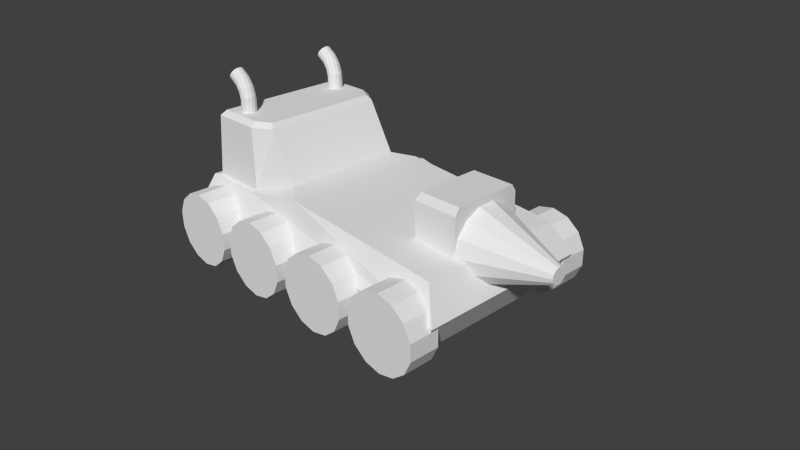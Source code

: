 # Source: Constructor.blend  (saved by Blender 2.75.0; exported with 4.5.12 LTS)
import bpy
from mathutils import Matrix  # noqa: F401  (used for matrix-valued properties, if any)

bpy.ops.wm.read_factory_settings(use_empty=True)
scene = bpy.context.scene
scene.name = 'Constructor'

# ---- collections
col_collection_1 = bpy.data.collections.new('Collection 1'); scene.collection.children.link(col_collection_1)

# ---- materials (node trees are filled in below, after node groups)
mat_exhaustpipe = bpy.data.materials.new('exhaustpipe')
mat_exhaustpipe.alpha_threshold = 0.0
mat_exhaustpipe.use_transparent_shadow = False
mat_exhaustpipe.roughness = 0.5
mat_wheel = bpy.data.materials.new('Wheel')
mat_wheel.alpha_threshold = 0.0
mat_wheel.use_transparent_shadow = False
mat_wheel.roughness = 0.5
mat_builder_box = bpy.data.materials.new('Builder box')
mat_builder_box.alpha_threshold = 0.0
mat_builder_box.use_transparent_shadow = False
mat_builder_box.roughness = 0.5
mat_builder = bpy.data.materials.new('builder')
mat_builder.alpha_threshold = 0.0
mat_builder.use_transparent_shadow = False
mat_builder.roughness = 0.5
mat_car_body = bpy.data.materials.new('Car Body')
mat_car_body.alpha_threshold = 0.0
mat_car_body.use_transparent_shadow = False
mat_car_body.roughness = 0.5

# ---- material node trees

# ---- world
world_world = bpy.data.worlds.new('World'); scene.world = world_world
world_world.color = (0.05088, 0.05088, 0.05088)
world_world.use_sun_shadow = False
world_world.sun_shadow_jitter_overblur = 0.0
world_world.cycles.sampling_method = 'MANUAL'
world_world.cycles.sample_map_resolution = 256

# ---- cameras
cam_camera = bpy.data.cameras.new('Camera')
cam_camera.clip_end = 100.0
cam_camera.lens = 35.0
cam_camera.sensor_width = 32.0
cam_camera.sensor_height = 18.0
cam_camera.ortho_scale = 7.314
cam_camera.dof.focus_distance = 0.0
cam_camera.dof.aperture_fstop = 128.0

# ---- meshes
me_cylinder_004 = bpy.data.meshes.new('Cylinder.004')
me_cylinder_004.from_pydata([(0.0, 0.1, -0.2), (0.0, 0.1, 0.2), (0.04339, 0.0901, -0.2), (0.04339, 0.0901, 0.2), (0.07818, 0.06235, -0.2), (0.07818, 0.06235, 0.2), (0.09749, 0.02225, -0.2), (0.09749, 0.02225, 0.2), (0.09749, -0.02225, -0.2), (0.09749, -0.02225, 0.2), (0.07818, -0.06235, -0.2), (0.07818, -0.06235, 0.2), (0.04339, -0.0901, -0.2), (0.04339, -0.0901, 0.2), (1.51e-08, -0.1, -0.2), (1.51e-08, -0.1, 0.2), (-0.04339, -0.0901, -0.2), (-0.04339, -0.0901, 0.2), (-0.07818, -0.06235, -0.2), (-0.07818, -0.06235, 0.2), (-0.09749, -0.02225, -0.2), (-0.09749, -0.02225, 0.2), (-0.09749, 0.02225, -0.2), (-0.09749, 0.02225, 0.2), (-0.07818, 0.06235, -0.2), (-0.07818, 0.06235, 0.2), (-0.04339, 0.0901, -0.2), (-0.04339, 0.0901, 0.2), (-0.01111, 0.09903, 0.2988), (0.0308, 0.09495, 0.3132), (0.06661, 0.07206, 0.3264), (0.08923, 0.0349, 0.3358), (0.09418, -0.009169, 0.3395), (0.08047, -0.05142, 0.3368), (0.05082, -0.08349, 0.3282), (0.01111, -0.09903, 0.3155), (-0.0308, -0.09495, 0.3011), (-0.06661, -0.07206, 0.2879), (-0.08923, -0.0349, 0.2785), (-0.09418, 0.009169, 0.2748), (-0.08047, 0.05142, 0.2775), (-0.05082, 0.08349, 0.286), (-0.05382, 0.1008, 0.3892), (-0.01909, 0.1033, 0.4169), (0.01254, 0.08623, 0.4432), (0.03481, 0.05306, 0.4628), (0.0433, 0.01033, 0.4719), (0.03634, -0.03351, 0.4686), (0.0153, -0.06976, 0.4537), (-0.01565, -0.09126, 0.43), (-0.05038, -0.09374, 0.4023), (-0.08201, -0.07671, 0.376), (-0.1043, -0.04354, 0.3564), (-0.1128, -0.0008063, 0.3473), (-0.1058, 0.04303, 0.3506), (-0.08477, 0.07928, 0.3655), (-0.1302, 0.1016, 0.4688), (-0.1058, 0.1095, 0.5052), (-0.0818, 0.09759, 0.5408), (-0.06306, 0.06824, 0.5685), (-0.05326, 0.02729, 0.5829), (-0.05434, -0.01717, 0.5811), (-0.06608, -0.05632, 0.5635), (-0.08615, -0.08241, 0.5335), (-0.1106, -0.09028, 0.4972), (-0.1346, -0.07835, 0.4616), (-0.1533, -0.04901, 0.4339), (-0.1631, -0.008055, 0.4195), (-0.162, 0.0364, 0.4213), (-0.1503, 0.07555, 0.4389), (-0.2475, 0.1013, 0.5478), (-0.2231, 0.1092, 0.5842), (-0.1991, 0.09725, 0.6197), (-0.1804, 0.06791, 0.6474), (-0.1706, 0.02695, 0.6618), (-0.1717, -0.0175, 0.66), (-0.1834, -0.05665, 0.6424), (-0.2035, -0.08274, 0.6125), (-0.2279, -0.09061, 0.5761), (-0.2519, -0.07869, 0.5406), (-0.2706, -0.04934, 0.5129), (-0.2804, -0.008387, 0.4985), (-0.2794, 0.03607, 0.5003), (-0.2676, 0.07522, 0.5179)], [], [(0, 1, 3, 2), (2, 3, 5, 4), (4, 5, 7, 6), (6, 7, 9, 8), (8, 9, 11, 10), (10, 11, 13, 12), (12, 13, 15, 14), (14, 15, 17, 16), (16, 17, 19, 18), (18, 19, 21, 20), (20, 21, 23, 22), (22, 23, 25, 24), (23, 21, 38, 39), (26, 27, 1, 0), (24, 25, 27, 26), (0, 2, 4, 6, 8, 10, 12, 14, 16, 18, 20, 22, 24, 26), (34, 33, 47, 48), (9, 7, 31, 32), (19, 17, 36, 37), (1, 27, 41, 28), (5, 3, 29, 30), (15, 13, 34, 35), (25, 23, 39, 40), (11, 9, 32, 33), (21, 19, 37, 38), (7, 5, 30, 31), (17, 15, 35, 36), (3, 1, 28, 29), (27, 25, 40, 41), (13, 11, 33, 34), (50, 49, 63, 64), (28, 41, 55, 42), (35, 34, 48, 49), (36, 35, 49, 50), (29, 28, 42, 43), (37, 36, 50, 51), (30, 29, 43, 44), (38, 37, 51, 52), (31, 30, 44, 45), (39, 38, 52, 53), (32, 31, 45, 46), (40, 39, 53, 54), (33, 32, 46, 47), (41, 40, 54, 55), (65, 64, 78, 79), (43, 42, 56, 57), (51, 50, 64, 65), (44, 43, 57, 58), (52, 51, 65, 66), (45, 44, 58, 59), (53, 52, 66, 67), (46, 45, 59, 60), (54, 53, 67, 68), (47, 46, 60, 61), (55, 54, 68, 69), (48, 47, 61, 62), (42, 55, 69, 56), (49, 48, 62, 63), (71, 70, 83, 82, 81, 80, 79, 78, 77, 76, 75, 74, 73, 72), (58, 57, 71, 72), (66, 65, 79, 80), (59, 58, 72, 73), (67, 66, 80, 81), (60, 59, 73, 74), (68, 67, 81, 82), (61, 60, 74, 75), (69, 68, 82, 83), (62, 61, 75, 76), (56, 69, 83, 70), (63, 62, 76, 77), (64, 63, 77, 78), (57, 56, 70, 71)])
_uv = me_cylinder_004.uv_layers.new(name='UVMap')
_uv.uv.foreach_set('vector', [0.2038, 0.1237, 0.4778, 0.1139, 0.4743, 0.1144, 0.203, 0.1241, 0.203, 0.1241, 0.4743, 0.1144, 0.4708, 0.1149, 0.2022, 0.1246, 0.2022, 0.1246, 0.4708, 0.1149, 0.468, 0.1154, 0.2013, 0.125, 0.2011, 0.1196, 0.4689, 0.1098, 0.4701, 0.1102, 0.2018, 0.12, 0.2018, 0.12, 0.4701, 0.1102, 0.472, 0.1105, 0.2025, 0.1203, 0.2025, 0.1203, 0.472, 0.1105, 0.4746, 0.1108, 0.2031, 0.1207, 0.2031, 0.1207, 0.4746, 0.1108, 0.4776, 0.111, 0.2038, 0.121, 0.2038, 0.121, 0.4776, 0.111, 0.4806, 0.1113, 0.2043, 0.1214, 0.2043, 0.1214, 0.4806, 0.1113, 0.483, 0.1117, 0.2047, 0.1218, 0.2047, 0.1218, 0.483, 0.1117, 0.4844, 0.112, 0.2049, 0.1222, 0.2049, 0.1222, 0.4844, 0.112, 0.4844, 0.1124, 0.2049, 0.1225, 0.2049, 0.1225, 0.4844, 0.1124, 0.4832, 0.1129, 0.2047, 0.1229, 0.4844, 0.1124, 0.4844, 0.112, 0.5462, 0.1096, 0.5449, 0.1101, 0.2043, 0.1233, 0.4808, 0.1134, 0.4778, 0.1139, 0.2038, 0.1237, 0.2047, 0.1229, 0.4832, 0.1129, 0.4808, 0.1134, 0.2043, 0.1233, 0.9735, -0.1575, 0.9427, -0.1189, 0.8982, -0.09747, 0.8487, -0.09747, 0.8042, -0.1189, 0.7734, -0.1575, 0.7624, -0.2057, 0.7734, -0.2539, 0.8042, -0.2925, 0.8487, -0.314, 0.8982, -0.314, 0.9427, -0.2925, 0.9735, -0.2539, 0.9845, -0.2057, 0.5571, 0.1076, 0.5579, 0.1072, 0.6418, 0.104, 0.6383, 0.1045, 0.4701, 0.1102, 0.4689, 0.1098, 0.556, 0.1065, 0.5576, 0.1068, 0.483, 0.1117, 0.4806, 0.1113, 0.5523, 0.1085, 0.549, 0.109, 0.4778, 0.1139, 0.4808, 0.1134, 0.5477, 0.111, 0.55, 0.1113, 0.4708, 0.1149, 0.4743, 0.1144, 0.5522, 0.1117, 0.5539, 0.112, 0.4776, 0.111, 0.4746, 0.1108, 0.5571, 0.1076, 0.5551, 0.108, 0.4832, 0.1129, 0.4844, 0.1124, 0.5449, 0.1101, 0.5454, 0.1106, 0.472, 0.1105, 0.4701, 0.1102, 0.5576, 0.1068, 0.5579, 0.1072, 0.4844, 0.112, 0.483, 0.1117, 0.549, 0.109, 0.5462, 0.1096, 0.468, 0.1154, 0.4708, 0.1149, 0.5539, 0.112, 0.5544, 0.1123, 0.4806, 0.1113, 0.4776, 0.111, 0.5551, 0.108, 0.5523, 0.1085, 0.4743, 0.1144, 0.4778, 0.1139, 0.55, 0.1113, 0.5522, 0.1117, 0.4808, 0.1134, 0.4832, 0.1129, 0.5454, 0.1106, 0.5477, 0.111, 0.4746, 0.1108, 0.472, 0.1105, 0.5579, 0.1072, 0.5571, 0.1076, 0.6268, 0.1057, 0.6333, 0.105, 0.7158, 0.102, 0.7071, 0.1027, 0.55, 0.1113, 0.5477, 0.111, 0.6184, 0.1083, 0.6249, 0.1085, 0.5551, 0.108, 0.5571, 0.1076, 0.6383, 0.1045, 0.6333, 0.105, 0.5523, 0.1085, 0.5551, 0.108, 0.6333, 0.105, 0.6268, 0.1057, 0.5522, 0.1117, 0.55, 0.1113, 0.6249, 0.1085, 0.6316, 0.1087, 0.549, 0.109, 0.5523, 0.1085, 0.6268, 0.1057, 0.6198, 0.1063, 0.5539, 0.112, 0.5522, 0.1117, 0.6316, 0.1087, 0.6375, 0.1089, 0.5462, 0.1096, 0.549, 0.109, 0.6198, 0.1063, 0.6139, 0.107, 0.5544, 0.1123, 0.5539, 0.112, 0.6375, 0.1089, 0.642, 0.1091, 0.5449, 0.1101, 0.5462, 0.1096, 0.6139, 0.107, 0.6112, 0.1076, 0.5576, 0.1068, 0.556, 0.1065, 0.6439, 0.1032, 0.6437, 0.1036, 0.5454, 0.1106, 0.5449, 0.1101, 0.6112, 0.1076, 0.6129, 0.108, 0.5579, 0.1072, 0.5576, 0.1068, 0.6437, 0.1036, 0.6418, 0.104, 0.5477, 0.111, 0.5454, 0.1106, 0.6129, 0.108, 0.6184, 0.1083, 0.6983, 0.1034, 0.7071, 0.1027, 0.8019, 0.09951, 0.7974, 0.1, 0.6316, 0.1087, 0.6249, 0.1085, 0.7059, 0.1054, 0.7156, 0.1054, 0.6198, 0.1063, 0.6268, 0.1057, 0.7071, 0.1027, 0.6983, 0.1034, 0.6375, 0.1089, 0.6316, 0.1087, 0.7156, 0.1054, 0.7247, 0.1055, 0.6139, 0.107, 0.6198, 0.1063, 0.6983, 0.1034, 0.6913, 0.1041, 0.642, 0.1091, 0.6375, 0.1089, 0.7247, 0.1055, 0.7324, 0.1055, 0.6112, 0.1076, 0.6139, 0.107, 0.6913, 0.1041, 0.6881, 0.1047, 0.6437, 0.1036, 0.6439, 0.1032, 0.7354, 0.09993, 0.7332, 0.1004, 0.6129, 0.108, 0.6112, 0.1076, 0.6881, 0.1047, 0.6901, 0.1051, 0.6418, 0.104, 0.6437, 0.1036, 0.7332, 0.1004, 0.7292, 0.1009, 0.6184, 0.1083, 0.6129, 0.108, 0.6901, 0.1051, 0.6967, 0.1053, 0.6383, 0.1045, 0.6418, 0.104, 0.7292, 0.1009, 0.7233, 0.1014, 0.6249, 0.1085, 0.6184, 0.1083, 0.6967, 0.1053, 0.7059, 0.1054, 0.6333, 0.105, 0.6383, 0.1045, 0.7233, 0.1014, 0.7158, 0.102, 0.0913, 0.8459, 0.08862, 0.8403, 0.08862, 0.8341, 0.0913, 0.8285, 0.09614, 0.8247, 0.1022, 0.8233, 0.1082, 0.8247, 0.113, 0.8285, 0.1157, 0.8341, 0.1157, 0.8403, 0.113, 0.8459, 0.1082, 0.8497, 0.1022, 0.8511, 0.09614, 0.8497, 0.7247, 0.1055, 0.7156, 0.1054, 0.8059, 0.1019, 0.8125, 0.102, 0.6913, 0.1041, 0.6983, 0.1034, 0.7974, 0.1, 0.794, 0.1005, 0.7324, 0.1055, 0.7247, 0.1055, 0.8125, 0.102, 0.8193, 0.1021, 0.6881, 0.1047, 0.6913, 0.1041, 0.794, 0.1005, 0.7924, 0.101, 0.7332, 0.1004, 0.7354, 0.09993, 0.8248, 0.09685, 0.821, 0.09735, 0.6901, 0.1051, 0.6881, 0.1047, 0.7924, 0.101, 0.7929, 0.1013, 0.7292, 0.1009, 0.7332, 0.1004, 0.821, 0.09735, 0.8169, 0.09787, 0.6967, 0.1053, 0.6901, 0.1051, 0.7929, 0.1013, 0.7956, 0.1016, 0.7233, 0.1014, 0.7292, 0.1009, 0.8169, 0.09787, 0.8122, 0.09841, 0.7059, 0.1054, 0.6967, 0.1053, 0.7956, 0.1016, 0.8001, 0.1018, 0.7158, 0.102, 0.7233, 0.1014, 0.8122, 0.09841, 0.8071, 0.09896, 0.7071, 0.1027, 0.7158, 0.102, 0.8071, 0.09896, 0.8019, 0.09951, 0.7156, 0.1054, 0.7059, 0.1054, 0.8001, 0.1018, 0.8059, 0.1019])
me_cylinder_004.materials.append(mat_exhaustpipe)
me_cylinder_004.use_remesh_preserve_volume = False
me_cylinder_004.use_remesh_preserve_attributes = False
me_cylinder_004.use_mirror_vertex_groups = False
me_cylinder_004.update()
me_cylinder_001 = bpy.data.meshes.new('Cylinder.001')
me_cylinder_001.from_pydata([(0.0, 0.5, -0.2), (0.0, 0.5, 0.2), (0.2169, 0.4505, -0.2), (0.2169, 0.4505, 0.2), (0.3909, 0.3117, -0.2), (0.3909, 0.3117, 0.2), (0.4875, 0.1113, -0.2), (0.4875, 0.1113, 0.2), (0.4875, -0.1113, -0.2), (0.4875, -0.1113, 0.2), (0.3909, -0.3117, -0.2), (0.3909, -0.3117, 0.2), (0.2169, -0.4505, -0.2), (0.2169, -0.4505, 0.2), (7.55e-08, -0.5, -0.2), (7.55e-08, -0.5, 0.2), (-0.2169, -0.4505, -0.2), (-0.2169, -0.4505, 0.2), (-0.3909, -0.3117, -0.2), (-0.3909, -0.3117, 0.2), (-0.4875, -0.1113, -0.2), (-0.4875, -0.1113, 0.2), (-0.4875, 0.1113, -0.2), (-0.4875, 0.1113, 0.2), (-0.3909, 0.3117, -0.2), (-0.3909, 0.3117, 0.2), (-0.2169, 0.4505, -0.2), (-0.2169, 0.4505, 0.2)], [], [(0, 1, 3, 2), (2, 3, 5, 4), (4, 5, 7, 6), (6, 7, 9, 8), (8, 9, 11, 10), (10, 11, 13, 12), (12, 13, 15, 14), (14, 15, 17, 16), (16, 17, 19, 18), (18, 19, 21, 20), (20, 21, 23, 22), (22, 23, 25, 24), (3, 1, 27, 25, 23, 21, 19, 17, 15, 13, 11, 9, 7, 5), (26, 27, 1, 0), (24, 25, 27, 26), (0, 2, 4, 6, 8, 10, 12, 14, 16, 18, 20, 22, 24, 26)])
_uv = me_cylinder_001.uv_layers.new(name='UVMap')
_uv.uv.foreach_set('vector', [0.4095, 0.9211, 0.4095, 0.9777, 0.3842, 0.9777, 0.3842, 0.9211, 0.3842, 0.9211, 0.3842, 0.9777, 0.359, 0.9777, 0.359, 0.9211, 0.359, 0.9211, 0.359, 0.9777, 0.3337, 0.9777, 0.3337, 0.9211, 0.3337, 0.9211, 0.3337, 0.9777, 0.3084, 0.9777, 0.3084, 0.9211, 0.3084, 0.9211, 0.3084, 0.9777, 0.2831, 0.9777, 0.2831, 0.9211, 0.2831, 0.9211, 0.2831, 0.9777, 0.2578, 0.9777, 0.2578, 0.9211, 0.2578, 0.9211, 0.2578, 0.9777, 0.2325, 0.9777, 0.2325, 0.9211, 0.5866, 0.9211, 0.5866, 0.9777, 0.5613, 0.9777, 0.5613, 0.9211, 0.5613, 0.9211, 0.5613, 0.9777, 0.536, 0.9777, 0.536, 0.9211, 0.536, 0.9211, 0.536, 0.9777, 0.5107, 0.9777, 0.5107, 0.9211, 0.5107, 0.9211, 0.5107, 0.9777, 0.4854, 0.9777, 0.4854, 0.9211, 0.4854, 0.9211, 0.4854, 0.9777, 0.4601, 0.9777, 0.4601, 0.9211, 0.1706, 0.8856, 0.1706, 0.9181, 0.1565, 0.9474, 0.1311, 0.9677, 0.09936, 0.9749, 0.06765, 0.9677, 0.04222, 0.9474, 0.02811, 0.9181, 0.02811, 0.8856, 0.04222, 0.8563, 0.06765, 0.836, 0.09936, 0.8288, 0.1311, 0.836, 0.1565, 0.8563, 0.4348, 0.9211, 0.4348, 0.9777, 0.4095, 0.9777, 0.4095, 0.9211, 0.4601, 0.9211, 0.4601, 0.9777, 0.4348, 0.9777, 0.4348, 0.9211, 0.1565, 0.9475, 0.1311, 0.9677, 0.09938, 0.975, 0.06768, 0.9677, 0.04225, 0.9475, 0.02814, 0.9182, 0.02814, 0.8856, 0.04225, 0.8563, 0.06768, 0.8361, 0.09938, 0.8288, 0.1311, 0.8361, 0.1565, 0.8563, 0.1706, 0.8856, 0.1706, 0.9182])
me_cylinder_001.materials.append(mat_wheel)
me_cylinder_001.use_remesh_preserve_volume = False
me_cylinder_001.use_remesh_preserve_attributes = False
me_cylinder_001.use_mirror_vertex_groups = False
me_cylinder_001.update()
me_cube_001 = bpy.data.meshes.new('Cube.001')
me_cube_001.from_pydata([(-1.0, -1.0, -1.0), (-1.0, -1.0, 1.0), (-1.0, 1.0, -1.0), (-1.0, 1.0, 1.0), (1.0, -1.0, -1.0), (1.0, -1.0, 1.0), (1.0, 1.0, -1.0), (1.0, 1.0, 1.0), (-0.8806, -0.8806, 1.193), (-0.8806, 0.8806, 1.193), (1.0, -0.8806, 1.193), (1.0, 0.8806, 1.193)], [], [(1, 3, 2, 0), (3, 7, 6, 2), (7, 5, 4, 6), (5, 1, 0, 4), (0, 2, 6, 4), (3, 1, 8, 9), (10, 11, 9, 8), (1, 5, 10, 8), (7, 3, 9, 11), (5, 7, 11, 10)])
_uv = me_cube_001.uv_layers.new(name='UVMap')
_uv.uv.foreach_set('vector', [0.9207, 0.2602, 0.9945, 0.2602, 0.9945, 0.334, 0.9207, 0.334, 0.9201, 0.3322, 0.9201, 0.2573, 0.995, 0.2573, 0.995, 0.3322, 1.003, 0.1133, 0.9036, 0.1133, 0.9036, 0.01392, 1.003, 0.01392, 0.994, 0.3307, 0.921, 0.3307, 0.921, 0.2578, 0.994, 0.2578, 0.7729, -0.1292, 0.7729, -0.2098, 0.8534, -0.2098, 0.8534, -0.1292, 0.832, 0.1336, 0.1687, 0.1336, 0.1886, 0.09591, 0.8121, 0.09591, 0.9957, 0.2599, 0.9957, 0.3304, 0.9203, 0.3304, 0.9203, 0.2599, 0.1591, 0.09634, 0.8185, 0.09634, 0.8185, 0.1341, 0.1789, 0.1341, 0.8185, 0.1339, 0.161, 0.1339, 0.1809, 0.09613, 0.8185, 0.09613, -0.004216, -0.1348, 0.6648, -0.1348, 0.645, -0.1028, 0.01565, -0.1028])
me_cube_001.materials.append(mat_builder_box)
me_cube_001.use_remesh_preserve_volume = False
me_cube_001.use_remesh_preserve_attributes = False
me_cube_001.use_mirror_vertex_groups = False
me_cube_001.update()
me_cylinder_002 = bpy.data.meshes.new('Cylinder.002')
me_cylinder_002.from_pydata([(0.0, 0.5, -0.2), (4.524e-08, 0.1052, 0.1274), (0.2169, 0.4505, -0.2), (0.04566, 0.09482, 0.1274), (0.3909, 0.3117, -0.2), (0.08228, 0.06562, 0.1274), (0.4875, 0.1113, -0.2), (0.1026, 0.02342, 0.1274), (0.4875, -0.1113, -0.2), (0.1026, -0.02342, 0.1274), (0.3909, -0.3117, -0.2), (0.08228, -0.06562, 0.1274), (0.2169, -0.4505, -0.2), (0.04566, -0.09482, 0.1274), (7.55e-08, -0.5, -0.2), (6.113e-08, -0.1052, 0.1274), (-0.2169, -0.4505, -0.2), (-0.04566, -0.09482, 0.1274), (-0.3909, -0.3117, -0.2), (-0.08228, -0.06562, 0.1274), (-0.4875, -0.1113, -0.2), (-0.1026, -0.02342, 0.1274), (-0.4875, 0.1113, -0.2), (-0.1026, 0.02342, 0.1274), (-0.3909, 0.3117, -0.2), (-0.08228, 0.06562, 0.1274), (-0.2169, 0.4505, -0.2), (-0.04566, 0.09482, 0.1274)], [], [(0, 1, 3, 2), (2, 3, 5, 4), (4, 5, 7, 6), (6, 7, 9, 8), (8, 9, 11, 10), (10, 11, 13, 12), (12, 13, 15, 14), (14, 15, 17, 16), (16, 17, 19, 18), (18, 19, 21, 20), (20, 21, 23, 22), (22, 23, 25, 24), (3, 1, 27, 25, 23, 21, 19, 17, 15, 13, 11, 9, 7, 5), (26, 27, 1, 0), (24, 25, 27, 26), (0, 2, 4, 6, 8, 10, 12, 14, 16, 18, 20, 22, 24, 26)])
_uv = me_cylinder_002.uv_layers.new(name='UVMap')
_uv.uv.foreach_set('vector', [0.4555, 0.457, 0.3876, 0.4797, 0.3845, 0.4739, 0.4407, 0.4296, 0.4407, 0.4296, 0.3845, 0.4739, 0.3796, 0.4695, 0.4176, 0.4089, 0.4176, 0.4089, 0.3796, 0.4695, 0.3735, 0.4671, 0.3889, 0.3971, 0.2834, 0.457, 0.3514, 0.4797, 0.3504, 0.4861, 0.2788, 0.4877, 0.2788, 0.4877, 0.3504, 0.4861, 0.3516, 0.4926, 0.2848, 0.5182, 0.2848, 0.5182, 0.3516, 0.4926, 0.355, 0.4982, 0.3007, 0.5449, 0.3007, 0.5449, 0.355, 0.4982, 0.36, 0.5023, 0.3247, 0.5646, 0.3247, 0.5646, 0.36, 0.5023, 0.3662, 0.5045, 0.3539, 0.5751, 0.3539, 0.5751, 0.3662, 0.5045, 0.3727, 0.5045, 0.385, 0.5751, 0.385, 0.5751, 0.3727, 0.5045, 0.3789, 0.5023, 0.4143, 0.5646, 0.4143, 0.5646, 0.3789, 0.5023, 0.3839, 0.4982, 0.4383, 0.5449, 0.4383, 0.5449, 0.3839, 0.4982, 0.3873, 0.4926, 0.4542, 0.5182, 0.3783, 0.4856, 0.3763, 0.4896, 0.3728, 0.4924, 0.3685, 0.4934, 0.3641, 0.4924, 0.3606, 0.4896, 0.3587, 0.4856, 0.3587, 0.4811, 0.3606, 0.4771, 0.3641, 0.4743, 0.3685, 0.4733, 0.3728, 0.4743, 0.3763, 0.4771, 0.3783, 0.4811, 0.4602, 0.4877, 0.3886, 0.4861, 0.3876, 0.4797, 0.4555, 0.457, 0.4542, 0.5182, 0.3873, 0.4926, 0.3886, 0.4861, 0.4602, 0.4877, 0.9574, 0.3569, 0.881, 0.4179, 0.7856, 0.4397, 0.6902, 0.4179, 0.6138, 0.3569, 0.5713, 0.2688, 0.5713, 0.171, 0.6138, 0.08287, 0.6902, 0.02188, 0.7856, 0.0001091, 0.881, 0.02188, 0.9574, 0.08287, 0.9999, 0.171, 0.9999, 0.2688])
me_cylinder_002.materials.append(mat_builder)
me_cylinder_002.use_remesh_preserve_volume = False
me_cylinder_002.use_remesh_preserve_attributes = False
me_cylinder_002.use_mirror_vertex_groups = False
me_cylinder_002.update()
me_plane = bpy.data.meshes.new('Plane')
me_plane.from_pydata([(-1.0, -1.0, 0.0), (1.0, -1.0, 0.0), (-1.0, 1.0, 0.0), (1.0, 1.0, 0.0), (-1.074, -1.177, 0.4144), (1.108, -1.177, 0.4144), (-1.074, 1.177, 0.4144), (1.108, 1.177, 0.4144), (-1.0, -1.0, 0.8228), (1.0, -1.0, 0.8228), (-1.0, 1.0, 0.8228), (1.0, 1.0, 0.8228), (-0.1244, -1.0, 0.9944), (-0.1244, 1.0, 0.9944), (-0.589, 1.0, 0.82), (-0.589, -1.0, 0.82), (-0.9485, -0.9478, 0.8392), (-0.9485, 0.9478, 0.8392), (-0.2595, 0.8017, 1.037), (-0.2595, -0.8017, 1.037), (-0.559, 0.9478, 0.8365), (-0.559, -0.9478, 0.8365), (-0.895, -0.9478, 1.674), (-0.895, 0.9478, 1.674), (-0.4381, 0.8017, 1.674), (-0.4381, -0.8017, 1.674), (-0.559, 0.9478, 1.674), (-0.559, -0.9478, 1.674), (-0.8721, -0.8755, 1.738), (-0.8721, 0.8755, 1.738), (-0.4663, 0.7642, 1.738), (-0.4663, -0.7575, 1.738), (-0.5658, 0.8755, 1.738), (-0.5658, -0.8755, 1.738)], [], [(0, 2, 3, 1), (5, 7, 11, 9), (1, 3, 7, 5), (2, 0, 4, 6), (3, 2, 6, 7), (0, 1, 5, 4), (6, 4, 8, 10), (13, 14, 20, 18), (18, 20, 26, 24), (21, 19, 25, 27), (17, 16, 22, 23), (16, 21, 27, 22), (19, 18, 24, 25), (20, 17, 23, 26), (22, 27, 33, 28), (25, 24, 30, 31), (26, 23, 29, 32), (24, 26, 32, 30), (27, 25, 31, 33), (23, 22, 28, 29), (29, 28, 33, 31, 30, 32), (12, 9, 11, 13), (7, 6, 10, 14, 13, 11), (4, 5, 9, 12, 15, 8), (8, 15, 21, 16), (12, 13, 18, 19), (14, 10, 17, 20), (15, 12, 19, 21), (10, 8, 16, 17)])
_uv = me_plane.uv_layers.new(name='UVMap')
_uv.uv.foreach_set('vector', [-0.9421, -0.248, -0.9421, -0.6418, -0.5482, -0.6418, -0.5482, -0.248, -0.5115, -0.0223, -0.04813, -0.0223, -0.0829, 0.0609, -0.4768, 0.0609, 0.1893, 0.04686, 0.8152, 0.04686, 0.8705, 0.1809, 0.1341, 0.1809, -0.5134, 0.2664, -0.9073, 0.2664, -0.9421, 0.1835, -0.4786, 0.1835, -0.0694, 0.2766, -0.4633, 0.2766, -0.4778, 0.1879, -0.04813, 0.1879, -0.4633, 0.09833, -0.0694, 0.09833, -0.04813, 0.187, -0.4778, 0.187, 0.2169, 0.259, 0.2169, 0.5931, 0.1579, 0.5681, 0.1579, 0.284, -0.133, -0.2629, -0.2308, -0.2629, -0.2245, -0.2735, -0.2448, -0.3198, 0.07597, 0.5985, 0.1799, 0.5992, 0.1765, 0.7643, 0.06816, 0.7642, 0.07179, 0.6002, 0.1828, 0.6008, 0.1779, 0.7651, 0.07103, 0.7647, 0.05771, 0.6017, 0.1774, 0.6017, 0.1774, 0.7639, 0.05771, 0.7639, 0.07182, 0.6012, 0.1827, 0.6012, 0.1772, 0.7639, 0.0681, 0.7635, 0.07535, 0.5994, 0.1819, 0.5984, 0.177, 0.7643, 0.07047, 0.7634, 0.074, 0.5991, 0.1829, 0.6006, 0.1763, 0.7647, 0.06912, 0.7647, 0.1557, 0.1029, 0.8149, 0.1029, 0.8136, 0.1219, 0.1602, 0.1219, 0.1962, 0.09729, 0.7557, 0.09729, 0.8381, 0.1283, 0.1754, 0.1283, 0.8294, 0.1283, 0.1597, 0.1283, 0.1661, 0.1014, 0.8275, 0.1014, 0.1306, 0.1008, 0.2906, 0.09748, 0.2906, 0.1226, 0.2573, 0.1424, 0.2042, 0.1095, 0.3355, 0.07608, 0.2835, 0.1413, 0.2239, 0.1413, 0.8127, 0.1279, 0.1892, 0.1279, 0.213, 0.1055, 0.789, 0.1055, 0.2275, 0.2441, 0.2275, 0.589, 0.1672, 0.589, 0.1476, 0.5658, 0.1476, 0.2661, 0.1672, 0.2441, 0.7529, 0.7629, 0.4144, 0.7629, 0.4144, 0.1677, 0.7529, 0.1677, 0.1316, 0.06359, 0.8683, 0.06364, 0.8551, 0.1515, 0.5974, 0.1522, 0.5048, 0.1834, 0.1529, 0.1512, 0.1243, 0.06754, 0.8827, 0.06754, 0.8614, 0.1552, 0.3111, 0.1873, 0.2185, 0.1561, 0.1375, 0.1554, -0.345, 0.06174, -0.2641, 0.06174, -0.2582, 0.07254, -0.3349, 0.07254, 0.249, 0.1708, 0.6428, 0.1708, 0.514, 0.196, 0.3175, 0.196, -0.2641, 0.08417, -0.345, 0.08417, -0.3349, 0.07337, -0.2582, 0.07337, -0.2308, -0.2621, -0.133, -0.2621, -0.1254, -0.2293, -0.2245, -0.2514, 0.6864, 0.1713, 0.2925, 0.1713, 0.3028, 0.1606, 0.6761, 0.1606])
me_plane.materials.append(mat_car_body)
me_plane.use_remesh_preserve_volume = False
me_plane.use_remesh_preserve_attributes = False
me_plane.use_mirror_vertex_groups = False
me_plane.update()

# ---- objects
ob_cylinder_009 = bpy.data.objects.new('Cylinder.009', me_cylinder_004)
ob_cylinder_006 = bpy.data.objects.new('Cylinder.006', me_cylinder_001)
ob_cylinder_007 = bpy.data.objects.new('Cylinder.007', me_cylinder_001)
ob_cylinder_008 = bpy.data.objects.new('Cylinder.008', me_cylinder_001)
ob_cylinder_011 = bpy.data.objects.new('Cylinder.011', me_cylinder_001)
ob_cylinder_005 = bpy.data.objects.new('Cylinder.005', me_cylinder_001)
ob_cylinder_004 = bpy.data.objects.new('Cylinder.004', me_cylinder_001)
ob_cylinder_003 = bpy.data.objects.new('Cylinder.003', me_cylinder_001)
ob_cylinder_002 = bpy.data.objects.new('Cylinder.002', me_cylinder_004)
ob_cube = bpy.data.objects.new('Cube', me_cube_001)
ob_cylinder_001 = bpy.data.objects.new('Cylinder.001', me_cylinder_002)
ob_cylinder = bpy.data.objects.new('Cylinder', me_cylinder_001)
ob_plane = bpy.data.objects.new('Plane', me_plane)
ob_camera = bpy.data.objects.new('Camera', cam_camera)

# ---- transforms, parenting, visibility, modifiers, constraints
ob_cylinder_009.location = (-1.5, 0.7, 1.6)
ob_cylinder_009.lineart.crease_threshold = 0.0
ob_cylinder_006.location = (1.7, 1.25, 0.2476)
ob_cylinder_006.rotation_euler = (1.571, 0.0, 0.0)
ob_cylinder_006.lineart.crease_threshold = 0.0
ob_cylinder_007.location = (0.57, 1.25, 0.2476)
ob_cylinder_007.rotation_euler = (1.571, 0.0, 0.0)
ob_cylinder_007.lineart.crease_threshold = 0.0
ob_cylinder_008.location = (-0.57, 1.25, 0.2476)
ob_cylinder_008.rotation_euler = (1.571, 0.0, 0.0)
ob_cylinder_008.lineart.crease_threshold = 0.0
ob_cylinder_011.location = (-1.7, 1.25, 0.2476)
ob_cylinder_011.rotation_euler = (1.571, 0.0, 0.0)
ob_cylinder_011.lineart.crease_threshold = 0.0
ob_cylinder_005.location = (1.7, -1.25, 0.2476)
ob_cylinder_005.rotation_euler = (1.571, 0.0, 0.0)
ob_cylinder_005.lineart.crease_threshold = 0.0
ob_cylinder_004.location = (0.57, -1.25, 0.2476)
ob_cylinder_004.rotation_euler = (1.571, 0.0, 0.0)
ob_cylinder_004.lineart.crease_threshold = 0.0
ob_cylinder_003.location = (-0.57, -1.25, 0.2476)
ob_cylinder_003.rotation_euler = (1.571, 0.0, 0.0)
ob_cylinder_003.lineart.crease_threshold = 0.0
ob_cylinder_002.location = (-1.5, -0.7, 1.6)
ob_cylinder_002.lineart.crease_threshold = 0.0
ob_cube.location = (1.568, 0.0, 0.8489)
ob_cube.scale = (0.3044, 0.4833, 0.489)
ob_cube.lineart.crease_threshold = 0.0
ob_cylinder_001.location = (2.489, 0.0, 0.8561)
ob_cylinder_001.rotation_euler = (0.0, 1.571, 0.0)
ob_cylinder_001.scale = (1.0, 1.0, 3.134)
ob_cylinder_001.lineart.crease_threshold = 0.0
ob_cylinder.location = (-1.7, -1.25, 0.2476)
ob_cylinder.rotation_euler = (1.571, 0.0, 0.0)
ob_cylinder.lineart.crease_threshold = 0.0
ob_plane.location = (0.0, 0.0, 0.0)
ob_plane.scale = (2.0, 1.0, 1.0)
ob_plane.lineart.crease_threshold = 0.0
ob_camera.location = (7.481, -6.508, 5.344)
ob_camera.rotation_euler = (1.109, 0.01082, 0.8149)
ob_camera.lock_rotations_4d = False
ob_camera.empty_display_type = 'ARROWS'
ob_camera.color = (0.0, 0.0, 0.0, 0.0)
ob_camera.display_type = 'WIRE'
ob_camera.lineart.crease_threshold = 0.0

# ---- collection membership
col_collection_1.objects.link(ob_cylinder_009)
col_collection_1.objects.link(ob_cylinder_006)
col_collection_1.objects.link(ob_cylinder_007)
col_collection_1.objects.link(ob_cylinder_008)
col_collection_1.objects.link(ob_cylinder_011)
col_collection_1.objects.link(ob_cylinder_005)
col_collection_1.objects.link(ob_cylinder_004)
col_collection_1.objects.link(ob_cylinder_003)
col_collection_1.objects.link(ob_cylinder_002)
col_collection_1.objects.link(ob_cube)
col_collection_1.objects.link(ob_cylinder_001)
col_collection_1.objects.link(ob_cylinder)
col_collection_1.objects.link(ob_plane)
col_collection_1.objects.link(ob_camera)

# ---- scene / render settings (as saved in the file)
scene.camera = ob_camera
scene.frame_start = 1; scene.frame_end = 250; scene.frame_set(0)
scene.render.engine = 'BLENDER_EEVEE_NEXT'
scene.render.resolution_percentage = 50
scene.render.dither_intensity = 0.0
scene.cycles.use_denoising = False
scene.cycles.samples = 10
scene.cycles.sampling_pattern = 'TABULATED_SOBOL'
scene.cycles.light_sampling_threshold = 0.0
scene.cycles.use_adaptive_sampling = False
scene.cycles.use_light_tree = False
scene.cycles.blur_glossy = 0.0
scene.cycles.pixel_filter_type = 'GAUSSIAN'
scene.cycles.sample_clamp_indirect = 0.0
scene.view_settings.view_transform = 'Standard'
bpy.context.view_layer.update()

# ---- added for rendering (the .blend has no usable light): sun
light_auto_sun = bpy.data.lights.new('AutoSun', 'SUN')
light_auto_sun.energy = 3.0
light_auto_sun.angle = 0.0523599
ob_auto_sun = bpy.data.objects.new('AutoSun', light_auto_sun)
scene.collection.objects.link(ob_auto_sun)
ob_auto_sun.rotation_euler = (0.872665, 0.174533, 0.523599)
bpy.context.view_layer.update()
